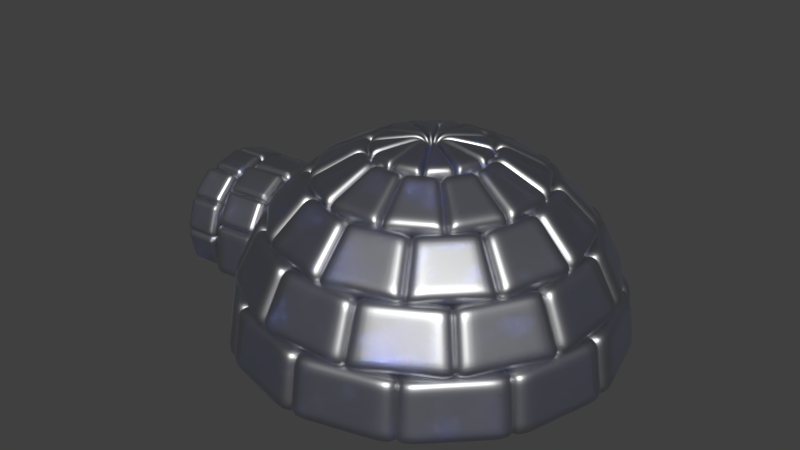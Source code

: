 # Source: Igloo.blend  (saved by Blender 2.78.0; exported with 4.5.12 LTS)
import bpy
from mathutils import Matrix  # noqa: F401  (used for matrix-valued properties, if any)

bpy.ops.wm.read_factory_settings(use_empty=True)
scene = bpy.context.scene
scene.name = 'Scene'

# ---- collections
col_collection_1 = bpy.data.collections.new('Collection 1'); scene.collection.children.link(col_collection_1)

# ---- materials (node trees are filled in below, after node groups)
mat_icy_material = bpy.data.materials.new('Icy Material')
mat_icy_material.alpha_threshold = 0.0
mat_icy_material.roughness = 0.5
mat_icy_material.line_color = (0.0, 0.0, 0.0, 1.0)

# ---- material node trees
mat_icy_material.use_nodes = True; mat_icy_material.node_tree.nodes.clear()
_N = mat_icy_material.node_tree.nodes; _L = mat_icy_material.node_tree.links
n0 = _N.new('ShaderNodeOutputMaterial'); n0.name = 'Material Output'; n0.location = (221, 326)
n1 = _N.new('ShaderNodeBsdfGlass'); n1.name = 'Glass BSDF'; n1.location = (-273, 400)
n1.distribution = 'BECKMANN'
n1.inputs[0].default_value = (0.4415, 0.5567, 1.0, 1.0)
n1.inputs[2].default_value = 1.45
n2 = _N.new('ShaderNodeBsdfAnisotropic'); n2.name = 'Glossy BSDF'; n2.location = (-390, 126)
n2.distribution = 'GGX'
n2.inputs[1].default_value = 0.4472
n3 = _N.new('ShaderNodeMixShader'); n3.name = 'Mix Shader'; n3.location = (-24, 190)
_L.new(n1.outputs[0], n3.inputs[1])
_L.new(n2.outputs[0], n3.inputs[2])
_L.new(n3.outputs[0], n0.inputs[0])
n0.is_active_output = True

# ---- world
world_world = bpy.data.worlds.new('World'); scene.world = world_world
world_world.color = (0.05088, 0.05088, 0.05088)
world_world.use_sun_shadow = False
world_world.sun_shadow_jitter_overblur = 0.0
world_world.cycles.sampling_method = 'MANUAL'

# ---- meshes
me_sphere_014 = bpy.data.meshes.new('Sphere.014')
me_sphere_014.from_pydata([(-1.37, 0.3142, -0.005833), (-1.354, -0.3297, 0.02862), (-1.154, -0.3182, 0.02808), (-1.351, -0.369, 0.2156), (-1.151, -0.3576, 0.2151), (-1.354, -0.3098, 0.3973), (-1.154, -0.2983, 0.3968), (-1.341, -0.1614, 0.525), (-1.141, -0.15, 0.5245), (-1.352, 0.02528, 0.5645), (-1.152, 0.03672, 0.5639), (-1.362, 0.2067, 0.5051), (-1.162, 0.2181, 0.5046), (-1.37, 0.3341, 0.3629), (-1.17, 0.3456, 0.3624), (-1.373, 0.3735, 0.1759), (-1.173, 0.3849, 0.1753), (-1.17, 0.3257, -0.006368), (-0.9136, 0.3943, 0.2716), (-0.9095, 0.3082, 0.4422), (-0.8988, 0.1487, 0.5469), (-0.9048, -0.04793, 0.5576), (-0.8905, -0.218, 0.4715), (-0.8803, -0.3222, 0.3116), (-1.147, -0.3425, 0.3078), (-1.157, -0.2383, 0.4676), (-1.171, -0.06827, 0.5538), (-1.165, 0.1283, 0.543), (-1.176, 0.2879, 0.4383), (-1.18, 0.3739, 0.2677), (-0.6526, 0.3478, -0.01104), (-0.9231, 0.3326, -0.01017), (-0.6166, -0.2895, 0.02969), (-0.6138, -0.327, 0.2171), (-0.6167, -0.2659, 0.3982), (-0.6244, -0.1226, 0.5245), (-0.6348, 0.06449, 0.5621), (-0.6452, 0.2453, 0.501), (-0.6528, 0.3713, 0.3575), (-0.6555, 0.4089, 0.1701), (-0.8871, -0.3047, 0.03056), (-0.8843, -0.3422, 0.218), (-0.8872, -0.2812, 0.3991), (-0.8949, -0.1379, 0.5253), (-0.9053, 0.04924, 0.563), (-0.9157, 0.2301, 0.5018), (-0.9232, 0.3561, 0.3583), (-0.926, 0.3936, 0.1709), (-1.351, -0.369, 0.2156), (-1.151, -0.3576, 0.2151), (-1.354, -0.3098, 0.3973), (-1.154, -0.2983, 0.3968), (-1.362, -0.1677, 0.525), (-1.161, -0.1563, 0.5245), (-1.352, 0.02528, 0.5645), (-1.152, 0.03672, 0.5639), (-1.362, 0.2067, 0.5051), (-1.162, 0.2181, 0.5046), (-1.37, 0.3341, 0.3629), (-1.17, 0.3456, 0.3624), (-1.373, 0.3735, 0.1759), (-1.173, 0.3849, 0.1753), (-1.16, 0.3295, -0.003647), (-0.8937, 0.3499, 0.000228), (-0.9136, 0.3943, 0.2716), (-0.9095, 0.3082, 0.4422), (-0.8988, 0.1487, 0.5469), (-0.8845, -0.04165, 0.5576), (-0.8905, -0.218, 0.4715), (-0.8803, -0.3222, 0.3116), (-0.8604, -0.3666, 0.04027), (-1.127, -0.387, 0.03639), (-1.147, -0.3425, 0.3078), (-1.157, -0.2383, 0.4676), (-1.151, -0.06199, 0.5538), (-1.165, 0.1283, 0.543), (-1.176, 0.2879, 0.4383), (-1.18, 0.3739, 0.2677), (-0.6138, -0.327, 0.2171), (-0.6167, -0.2659, 0.3982), (-0.6244, -0.1226, 0.5245), (-0.6348, 0.06449, 0.5621), (-0.6452, 0.2453, 0.501), (-0.6528, 0.3713, 0.3575), (-0.6555, 0.4089, 0.1701), (-0.8843, -0.3422, 0.218), (-0.8872, -0.2812, 0.3991), (-0.8949, -0.1379, 0.5253), (-0.9053, 0.04924, 0.563), (-0.9157, 0.2301, 0.5018), (-0.9232, 0.3561, 0.3583), (-0.926, 0.3936, 0.1709), (0.0, 0.309, 0.9511), (-2.822e-07, -4.888e-07, 1.0), (0.1545, 0.2676, 0.9511), (0.1545, 0.2676, 0.9511), (-2.822e-07, -4.888e-07, 1.0), (0.2676, 0.1545, 0.9511), (0.2676, 0.1545, 0.9511), (-2.822e-07, -4.888e-07, 1.0), (0.309, -3.278e-07, 0.9511), (0.309, -3.278e-07, 0.9511), (-2.822e-07, -4.888e-07, 1.0), (0.2676, -0.1545, 0.9511), (0.2676, -0.1545, 0.9511), (-2.822e-07, -4.888e-07, 1.0), (0.1545, -0.2676, 0.9511), (0.1545, -0.2676, 0.9511), (-2.822e-07, -4.888e-07, 1.0), (1.49e-08, -0.309, 0.9511), (1.49e-08, -0.309, 0.9511), (-2.822e-07, -4.888e-07, 1.0), (-0.1545, -0.2676, 0.9511), (-0.1545, -0.2676, 0.9511), (-2.822e-07, -4.888e-07, 1.0), (-0.2676, -0.1545, 0.9511), (-0.2676, -0.1545, 0.9511), (-2.822e-07, -4.888e-07, 1.0), (-0.309, -3.129e-07, 0.9511), (-0.309, -3.129e-07, 0.9511), (-2.822e-07, -4.888e-07, 1.0), (-0.2676, 0.1545, 0.9511), (-0.2676, 0.1545, 0.9511), (-2.822e-07, -4.888e-07, 1.0), (-0.1545, 0.2676, 0.9511), (-0.1545, 0.2676, 0.9511), (-2.822e-07, -4.888e-07, 1.0), (0.0, 0.309, 0.9511), (-0.4156, 0.4156, 0.809), (-0.2185, 0.2185, 0.9511), (-0.07998, 0.2985, 0.9511), (-0.1521, 0.5678, 0.809), (-0.1521, 0.5678, 0.809), (-0.07998, 0.2985, 0.9511), (0.07998, 0.2985, 0.9511), (0.1521, 0.5678, 0.809), (0.1521, 0.5678, 0.809), (0.07998, 0.2985, 0.9511), (0.2185, 0.2185, 0.9511), (0.4156, 0.4156, 0.809), (0.4156, 0.4156, 0.809), (0.2185, 0.2185, 0.9511), (0.2985, 0.07998, 0.9511), (0.5678, 0.1521, 0.809), (0.5678, 0.1521, 0.809), (0.2985, 0.07998, 0.9511), (0.2985, -0.07998, 0.9511), (0.5678, -0.1521, 0.809), (0.5678, -0.1521, 0.809), (0.2985, -0.07998, 0.9511), (0.2185, -0.2185, 0.9511), (0.4156, -0.4156, 0.809), (0.4156, -0.4156, 0.809), (0.2185, -0.2185, 0.9511), (0.07998, -0.2985, 0.9511), (0.1521, -0.5678, 0.809), (0.1521, -0.5678, 0.809), (0.07998, -0.2985, 0.9511), (-0.07998, -0.2985, 0.9511), (-0.1521, -0.5678, 0.809), (-0.1521, -0.5678, 0.809), (-0.07998, -0.2985, 0.9511), (-0.2185, -0.2185, 0.9511), (-0.4156, -0.4156, 0.809), (-0.4156, -0.4156, 0.809), (-0.2185, -0.2185, 0.9511), (-0.2985, -0.07998, 0.9511), (-0.5678, -0.1521, 0.809), (-0.5678, -0.1521, 0.809), (-0.2985, -0.07998, 0.9511), (-0.2985, 0.07998, 0.9511), (-0.5678, 0.1521, 0.809), (-0.5678, 0.1521, 0.809), (-0.2985, 0.07998, 0.9511), (-0.2185, 0.2185, 0.9511), (-0.4156, 0.4156, 0.809), (0.0, 0.809, 0.5878), (0.0, 0.5878, 0.809), (0.2939, 0.509, 0.809), (0.4045, 0.7006, 0.5878), (0.4045, 0.7006, 0.5878), (0.2939, 0.509, 0.809), (0.509, 0.2939, 0.809), (0.7006, 0.4045, 0.5878), (0.7006, 0.4045, 0.5878), (0.509, 0.2939, 0.809), (0.5878, -2.98e-07, 0.809), (0.809, -3.576e-07, 0.5878), (0.809, -3.576e-07, 0.5878), (0.5878, -2.98e-07, 0.809), (0.509, -0.2939, 0.809), (0.7006, -0.4045, 0.5878), (0.7006, -0.4045, 0.5878), (0.509, -0.2939, 0.809), (0.2939, -0.509, 0.809), (0.4045, -0.7006, 0.5878), (0.4045, -0.7006, 0.5878), (0.2939, -0.509, 0.809), (0.0, -0.5878, 0.809), (-5.96e-08, -0.809, 0.5878), (-5.96e-08, -0.809, 0.5878), (0.0, -0.5878, 0.809), (-0.2939, -0.509, 0.809), (-0.4045, -0.7006, 0.5878), (-0.4045, -0.7006, 0.5878), (-0.2939, -0.509, 0.809), (-0.509, -0.2939, 0.809), (-0.7006, -0.4045, 0.5878), (-0.7006, -0.4045, 0.5878), (-0.509, -0.2939, 0.809), (-0.5878, -2.98e-07, 0.809), (-0.809, -2.384e-07, 0.5878), (-0.809, -2.384e-07, 0.5878), (-0.5878, -2.98e-07, 0.809), (-0.509, 0.2939, 0.809), (-0.7006, 0.4045, 0.5878), (-0.7006, 0.4045, 0.5878), (-0.509, 0.2939, 0.809), (-0.2939, 0.509, 0.809), (-0.4045, 0.7006, 0.5878), (-0.4045, 0.7006, 0.5878), (-0.2939, 0.509, 0.809), (0.0, 0.5878, 0.809), (0.0, 0.809, 0.5878), (-0.6725, 0.6725, 0.309), (-0.5721, 0.5721, 0.5878), (-0.2094, 0.7815, 0.5878), (-0.2462, 0.9187, 0.309), (-0.2462, 0.9187, 0.309), (-0.2094, 0.7815, 0.5878), (0.2094, 0.7815, 0.5878), (0.2462, 0.9187, 0.309), (0.2462, 0.9187, 0.309), (0.2094, 0.7815, 0.5878), (0.5721, 0.5721, 0.5878), (0.6725, 0.6725, 0.309), (0.6725, 0.6725, 0.309), (0.5721, 0.5721, 0.5878), (0.7815, 0.2094, 0.5878), (0.9187, 0.2462, 0.309), (0.9187, 0.2462, 0.309), (0.7815, 0.2094, 0.5878), (0.7815, -0.2094, 0.5878), (0.9187, -0.2462, 0.309), (0.9187, -0.2462, 0.309), (0.7815, -0.2094, 0.5878), (0.5721, -0.5721, 0.5878), (0.6725, -0.6725, 0.309), (0.6725, -0.6725, 0.309), (0.5721, -0.5721, 0.5878), (0.2094, -0.7815, 0.5878), (0.2462, -0.9187, 0.309), (0.2462, -0.9187, 0.309), (0.2094, -0.7815, 0.5878), (-0.2094, -0.7815, 0.5878), (-0.2462, -0.9187, 0.309), (-0.2462, -0.9187, 0.309), (-0.2094, -0.7815, 0.5878), (-0.5721, -0.5721, 0.5878), (-0.6725, -0.6725, 0.309), (-0.6725, -0.6725, 0.309), (-0.5721, -0.5721, 0.5878), (-0.7815, -0.2094, 0.5878), (-0.9187, -0.2462, 0.309), (-0.9187, -0.2462, 0.309), (-0.7815, -0.2094, 0.5878), (-0.7815, 0.2094, 0.5878), (-0.9187, 0.2462, 0.309), (-0.9154, 0.2816, 0.3128), (-0.7815, 0.2094, 0.5878), (-0.5721, 0.5721, 0.5878), (-0.6725, 0.6725, 0.309), (8.941e-08, 1.0, -4.371e-08), (0.0, 0.9511, 0.309), (0.4755, 0.8236, 0.309), (0.5, 0.866, -4.371e-08), (0.5, 0.866, -4.371e-08), (0.4755, 0.8236, 0.309), (0.8236, 0.4755, 0.309), (0.866, 0.5, -4.371e-08), (0.866, 0.5, -4.371e-08), (0.8236, 0.4755, 0.309), (0.9511, -3.576e-07, 0.309), (1.0, -3.576e-07, -4.371e-08), (1.0, -3.576e-07, -4.371e-08), (0.9511, -3.576e-07, 0.309), (0.8236, -0.4755, 0.309), (0.866, -0.5, -4.371e-08), (0.866, -0.5, -4.371e-08), (0.8236, -0.4755, 0.309), (0.4755, -0.8236, 0.309), (0.5, -0.866, -4.371e-08), (0.5, -0.866, -4.371e-08), (0.4755, -0.8236, 0.309), (0.0, -0.9511, 0.309), (-1.192e-07, -1.0, -4.371e-08), (-1.192e-07, -1.0, -4.371e-08), (0.0, -0.9511, 0.309), (-0.4755, -0.8236, 0.309), (-0.5, -0.866, -4.371e-08), (-0.5, -0.866, -4.371e-08), (-0.4755, -0.8236, 0.309), (-0.8236, -0.4755, 0.309), (-0.866, -0.5, -4.371e-08), (-0.866, -0.5, -4.371e-08), (-0.8236, -0.4755, 0.309), (-0.841, -0.3246, 0.3154), (-0.9125, -0.2795, 0.01092), (-0.9352, 0.3409, -0.02038), (-0.8695, 0.3384, 0.302), (-0.8236, 0.4755, 0.309), (-0.866, 0.5, -4.371e-08), (-0.866, 0.5, -4.371e-08), (-0.8236, 0.4755, 0.309), (-0.4755, 0.8236, 0.309), (-0.5, 0.866, -4.371e-08), (-0.5, 0.866, -4.371e-08), (-0.4755, 0.8236, 0.309), (0.0, 0.9511, 0.309), (8.941e-08, 1.0, -4.371e-08), (-0.7815, -0.0285, 0.5878), (-0.9238, -0.05544, 0.4084), (-0.9222, 0.1162, 0.4194), (-0.7815, 0.08431, 0.5878)], [], [(1, 2, 49, 48), (3, 4, 51, 50), (5, 6, 53, 52), (7, 8, 55, 54), (9, 10, 57, 56), (11, 12, 59, 58), (13, 14, 61, 60), (15, 16, 17, 0), (77, 64, 63, 62), (76, 65, 18, 29), (75, 66, 19, 28), (74, 67, 20, 27), (73, 68, 21, 26), (72, 69, 22, 25), (71, 70, 23, 24), (40, 32, 78, 85), (41, 33, 79, 86), (42, 34, 80, 87), (43, 35, 81, 88), (44, 36, 82, 89), (45, 37, 83, 90), (46, 38, 84, 91), (47, 39, 30, 31), (92, 93, 94), (95, 96, 97), (98, 99, 100), (101, 102, 103), (104, 105, 106), (107, 108, 109), (110, 111, 112), (113, 114, 115), (116, 117, 118), (119, 120, 121), (122, 123, 124), (125, 126, 127), (128, 129, 130, 131), (132, 133, 134, 135), (136, 137, 138, 139), (140, 141, 142, 143), (144, 145, 146, 147), (148, 149, 150, 151), (152, 153, 154, 155), (156, 157, 158, 159), (160, 161, 162, 163), (164, 165, 166, 167), (168, 169, 170, 171), (172, 173, 174, 175), (176, 177, 178, 179), (180, 181, 182, 183), (184, 185, 186, 187), (188, 189, 190, 191), (192, 193, 194, 195), (196, 197, 198, 199), (200, 201, 202, 203), (204, 205, 206, 207), (208, 209, 210, 211), (212, 213, 214, 215), (216, 217, 218, 219), (220, 221, 222, 223), (224, 225, 226, 227), (228, 229, 230, 231), (232, 233, 234, 235), (236, 237, 238, 239), (240, 241, 242, 243), (244, 245, 246, 247), (248, 249, 250, 251), (252, 253, 254, 255), (256, 257, 258, 259), (260, 261, 262, 263), (322, 323, 266, 267), (268, 269, 270, 271), (272, 273, 274, 275), (276, 277, 278, 279), (280, 281, 282, 283), (284, 285, 286, 287), (288, 289, 290, 291), (292, 293, 294, 295), (296, 297, 298, 299), (300, 301, 302, 303), (304, 305, 306, 307), (308, 309, 310, 311), (312, 313, 314, 315), (316, 317, 318, 319), (264, 265, 320, 321), (321, 320, 323, 322)])
me_sphere_014.polygons.foreach_set('use_smooth', [0, 0, 0, 0, 0, 0, 0, 0, 0, 0, 0, 0, 0, 0, 0, 0, 0, 0, 0, 0, 0, 0, 0, 1, 1, 1, 1, 1, 1, 1, 1, 1, 1, 1, 1, 1, 1, 1, 1, 1, 1, 1, 1, 1, 1, 1, 1, 1, 1, 1, 1, 1, 1, 1, 1, 1, 1, 1, 1, 1, 1, 1, 1, 1, 1, 1, 1, 1, 1, 1, 1, 1, 1, 1, 1, 1, 1, 1, 1, 1, 1, 1, 1, 1, 1])
me_sphere_014.materials.append(mat_icy_material)
me_sphere_014.use_remesh_preserve_volume = False
me_sphere_014.use_remesh_preserve_attributes = False
me_sphere_014.use_mirror_vertex_groups = False
me_sphere_014.update()

# ---- objects
ob_sphere_004 = bpy.data.objects.new('Sphere.004', me_sphere_014)

# ---- transforms, parenting, visibility, modifiers, constraints
ob_sphere_004.location = (0.0, 0.0, 0.0)
ob_sphere_004.scale = (20.0, 20.0, 20.0)
ob_sphere_004.lineart.crease_threshold = 0.0
_m = ob_sphere_004.modifiers.new('Subsurf', 'SUBSURF')
_m.uv_smooth = 'PRESERVE_CORNERS'
_m.quality = 2
_m.subdivision_type = 'SIMPLE'
_m.levels = 2
_m.show_only_control_edges = False
_m = ob_sphere_004.modifiers.new('Solidify', 'SOLIDIFY')
_m.thickness = 0.137
_m.nonmanifold_thickness_mode = 'FIXED'
_m.nonmanifold_merge_threshold = 0.0003
_m = ob_sphere_004.modifiers.new('Subsurf.001', 'SUBSURF')
_m.uv_smooth = 'PRESERVE_CORNERS'
_m.quality = 2
_m.levels = 2
_m.show_only_control_edges = False
_m.use_creases = False

# ---- collection membership
col_collection_1.objects.link(ob_sphere_004)

# ---- scene / render settings (as saved in the file)
scene.frame_start = 1; scene.frame_end = 250; scene.frame_set(1)
scene.render.engine = 'CYCLES'
scene.render.resolution_percentage = 50
scene.render.dither_intensity = 0.0
scene.cycles.use_denoising = False
scene.cycles.samples = 128
scene.cycles.sampling_pattern = 'TABULATED_SOBOL'
scene.cycles.light_sampling_threshold = 0.0
scene.cycles.use_adaptive_sampling = False
scene.cycles.use_light_tree = False
scene.cycles.blur_glossy = 0.0
scene.cycles.sample_clamp_indirect = 0.0
scene.view_settings.view_transform = 'Standard'
bpy.context.view_layer.update()

# ---- added for rendering (the .blend has no active camera and no usable light): camera, sun
cam_auto = bpy.data.cameras.new('AutoCamera')
cam_auto.lens = 50.0
cam_auto.sensor_width = 36.0
cam_auto.clip_end = 1063.46
ob_auto_camera = bpy.data.objects.new('AutoCamera', cam_auto)
scene.collection.objects.link(ob_auto_camera)
ob_auto_camera.location = (56.8685, -72.7153, 58.0201)
ob_auto_camera.rotation_euler = (1.09748, -7.21219e-08, 0.694738)
scene.camera = ob_auto_camera
light_auto_sun = bpy.data.lights.new('AutoSun', 'SUN')
light_auto_sun.energy = 3.0
light_auto_sun.angle = 0.0523599
ob_auto_sun = bpy.data.objects.new('AutoSun', light_auto_sun)
scene.collection.objects.link(ob_auto_sun)
ob_auto_sun.rotation_euler = (0.872665, 0.174533, 0.523599)
bpy.context.view_layer.update()
